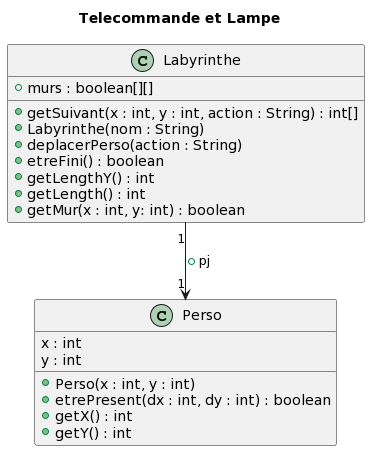

The diagram above was rendered by PlantUML. Its source (embedded in the PNG):
@startuml
title Telecommande et Lampe

'''classes
class Labyrinthe{
  + murs : boolean[][]
  + getSuivant(x : int, y : int, action : String) : int[]
  + Labyrinthe(nom : String)
  + deplacerPerso(action : String)
  + etreFini() : boolean
  + getLengthY() : int
  + getLength() : int
  + getMur(x : int, y: int) : boolean
}
class Perso {
  x : int
  y : int
  + Perso(x : int, y : int)
  + etrePresent(dx : int, dy : int) : boolean
  + getX() : int
  + getY() : int
}

'''relations
Labyrinthe "1" --> "1" Perso: + pj
@enduml